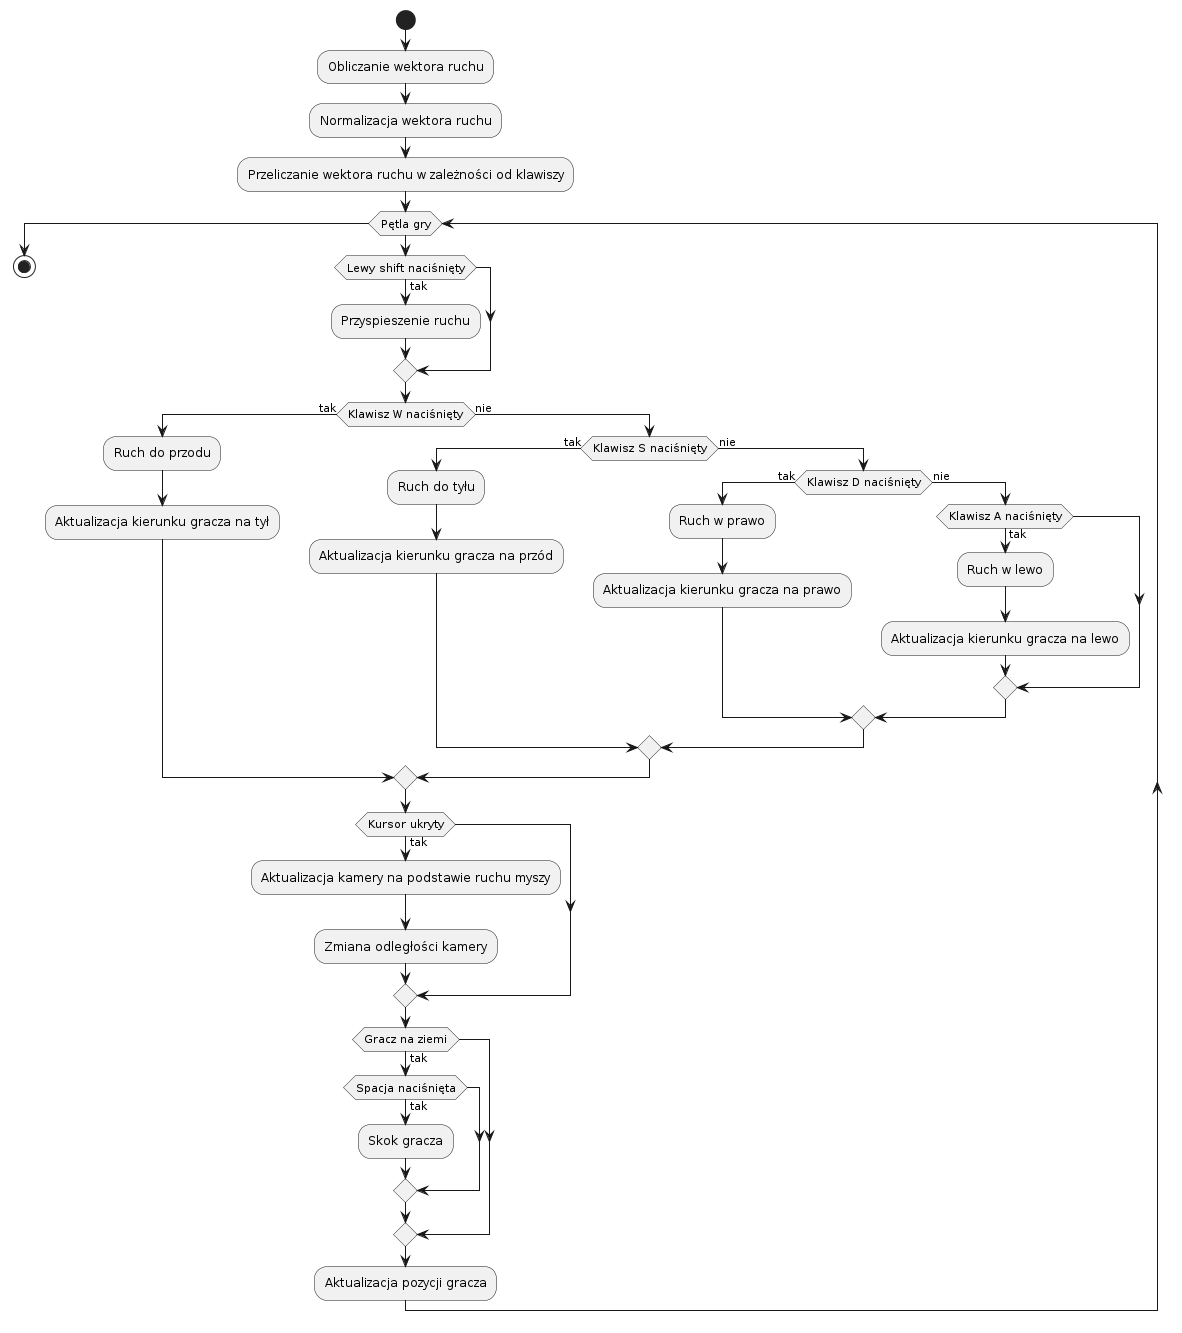

The diagram above was rendered by PlantUML. Its source (embedded in the PNG):
@startuml
start
:Obliczanie wektora ruchu;
:Normalizacja wektora ruchu;
:Przeliczanie wektora ruchu w zależności od klawiszy;

while (Pętla gry) 
  if (Lewy shift naciśnięty) then (tak)
    :Przyspieszenie ruchu;
  endif
  if (Klawisz W naciśnięty) then (tak)
    :Ruch do przodu;
    :Aktualizacja kierunku gracza na tył;
  else (nie)
    if (Klawisz S naciśnięty) then (tak)
      :Ruch do tyłu;
      :Aktualizacja kierunku gracza na przód;
    else (nie)
      if (Klawisz D naciśnięty) then (tak)
        :Ruch w prawo;
        :Aktualizacja kierunku gracza na prawo;
      else (nie)
        if (Klawisz A naciśnięty) then (tak)
          :Ruch w lewo;
          :Aktualizacja kierunku gracza na lewo;
        endif
      endif
    endif
  endif
  if (Kursor ukryty) then (tak)
    :Aktualizacja kamery na podstawie ruchu myszy;
    :Zmiana odległości kamery;
  endif
  if (Gracz na ziemi) then (tak)
    if (Spacja naciśnięta) then (tak)
      :Skok gracza;
    endif
  endif
  :Aktualizacja pozycji gracza;
endwhile
stop
@enduml